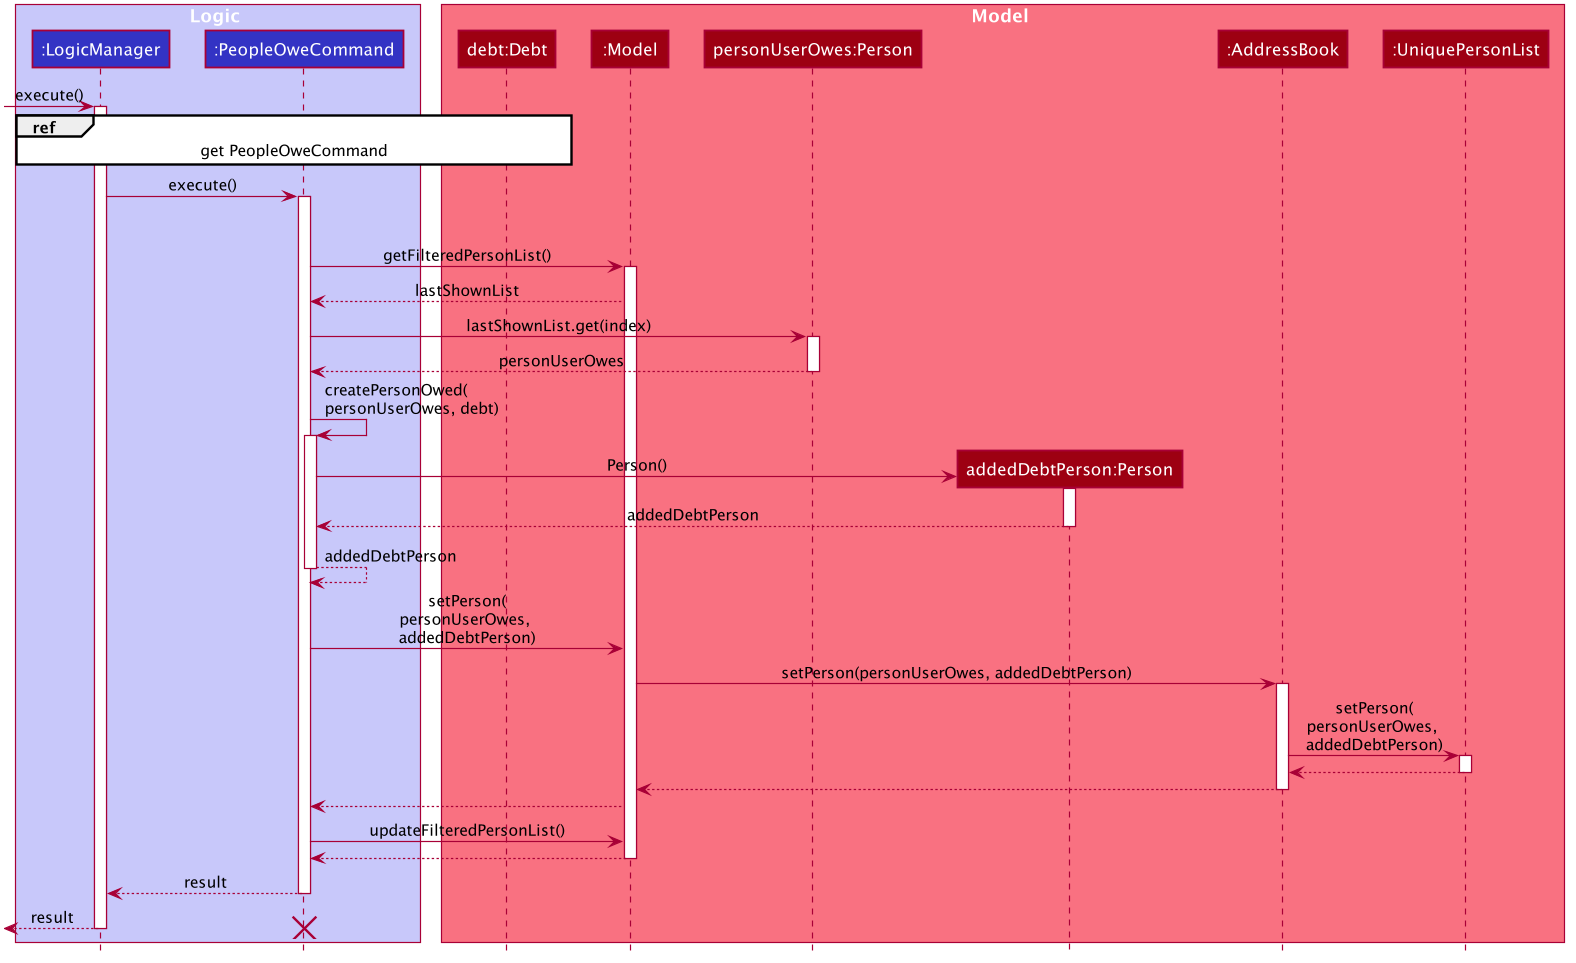

The diagram above was rendered by PlantUML. Its source (embedded in the PNG):
@startuml








skinparam BackgroundColor #FFFFFFF

skinparam Shadowing false

skinparam Class {
    FontColor #FFFFFF
    BorderThickness 1
    BorderColor #FFFFFF
    StereotypeFontColor #FFFFFF
    FontName Arial
}

skinparam Actor {
    BorderColor #000000
    Color #000000
    FontName Arial
}

skinparam Sequence {
    MessageAlign center
    BoxFontSize 15
    BoxPadding 0
    BoxFontColor #FFFFFF
    FontName Arial
}

skinparam Participant {
    FontColor #FFFFFFF
    Padding 20
}

skinparam MinClassWidth 50
skinparam ParticipantPadding 10
skinparam Shadowing false
skinparam DefaultTextAlignment center
skinparam packageStyle Rectangle

hide footbox
hide members
hide circle

box Logic #C8C8FA
participant ":LogicManager" as Logic #3333C4
participant ":PeopleOweCommand" as peopleOweCommand #3333C4
end box

box Model #F97181
participant "debt:Debt" as debt #9D0012
participant ":Model" as Model #9D0012
participant "personUserOwes:Person" as personUserOwes #9D0012
participant "addedDebtPerson:Person" as addedDebtPerson #9D0012
participant ":AddressBook" as AddressBook #9D0012
participant ":UniquePersonList" as UniquePersonList #9D0012
end box

[-> Logic : execute()
activate Logic

ref over Logic, peopleOweCommand, debt : get PeopleOweCommand

Logic-> peopleOweCommand : execute()
activate peopleOweCommand

[-[hidden]> peopleOweCommand : a very long long text

peopleOweCommand -> Model : getFilteredPersonList()
activate Model

Model --> peopleOweCommand : lastShownList

peopleOweCommand -> personUserOwes : lastShownList.get(index)
activate personUserOwes

personUserOwes --> peopleOweCommand : personUserOwes
deactivate personUserOwes

peopleOweCommand -> peopleOweCommand : createPersonOwed(\npersonUserOwes, debt)
activate peopleOweCommand

create addedDebtPerson
peopleOweCommand -> addedDebtPerson : Person()
activate addedDebtPerson

addedDebtPerson --> peopleOweCommand : addedDebtPerson
deactivate addedDebtPerson

peopleOweCommand --> peopleOweCommand : addedDebtPerson
deactivate peopleOweCommand

peopleOweCommand -> Model : setPerson(\npersonUserOwes, \naddedDebtPerson)

Model -> AddressBook : setPerson(personUserOwes, addedDebtPerson)
activate AddressBook

AddressBook -> UniquePersonList : setPerson(\npersonUserOwes, \naddedDebtPerson)
activate UniquePersonList

UniquePersonList --> AddressBook
deactivate UniquePersonList

AddressBook --> Model
deactivate AddressBook

Model --> peopleOweCommand

peopleOweCommand -> Model : updateFilteredPersonList()

Model --> peopleOweCommand
deactivate Model

peopleOweCommand --> Logic : result
deactivate peopleOweCommand
[<--Logic : result
deactivate Logic
destroy peopleOweCommand

@enduml